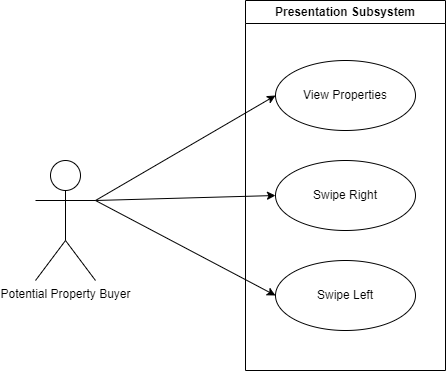

The diagram above was exported from draw.io. Its source (the exported page's mxGraphModel, read from the mxfile embedded in the PNG):
<mxGraphModel dx="1119" dy="656" grid="1" gridSize="10" guides="1" tooltips="1" connect="1" arrows="1" fold="1" page="1" pageScale="1" pageWidth="850" pageHeight="1100" math="0" shadow="0">
  <root>
    <mxCell id="0" />
    <mxCell id="1" parent="0" />
    <mxCell id="2" value="Presentation Subsystem" style="swimlane;whiteSpace=wrap;html=1;" vertex="1" parent="1">
      <mxGeometry x="320" y="70" width="200" height="370" as="geometry" />
    </mxCell>
    <mxCell id="4" value="View Properties" style="ellipse;whiteSpace=wrap;html=1;" vertex="1" parent="2">
      <mxGeometry x="30" y="60" width="140" height="70" as="geometry" />
    </mxCell>
    <mxCell id="5" value="Swipe Right" style="ellipse;whiteSpace=wrap;html=1;" vertex="1" parent="2">
      <mxGeometry x="30" y="160" width="140" height="70" as="geometry" />
    </mxCell>
    <mxCell id="6" value="Swipe Left" style="ellipse;whiteSpace=wrap;html=1;" vertex="1" parent="2">
      <mxGeometry x="30" y="260" width="140" height="70" as="geometry" />
    </mxCell>
    <mxCell id="7" style="edgeStyle=none;html=1;exitX=1;exitY=0.3333333333333333;exitDx=0;exitDy=0;exitPerimeter=0;entryX=0;entryY=0.5;entryDx=0;entryDy=0;" edge="1" parent="1" source="3" target="4">
      <mxGeometry relative="1" as="geometry" />
    </mxCell>
    <mxCell id="8" style="edgeStyle=none;html=1;exitX=1;exitY=0.3333333333333333;exitDx=0;exitDy=0;exitPerimeter=0;entryX=0;entryY=0.5;entryDx=0;entryDy=0;" edge="1" parent="1" source="3" target="5">
      <mxGeometry relative="1" as="geometry" />
    </mxCell>
    <mxCell id="9" style="edgeStyle=none;html=1;exitX=1;exitY=0.3333333333333333;exitDx=0;exitDy=0;exitPerimeter=0;entryX=0;entryY=0.5;entryDx=0;entryDy=0;" edge="1" parent="1" source="3" target="6">
      <mxGeometry relative="1" as="geometry" />
    </mxCell>
    <mxCell id="3" value="Potential Property Buyer" style="shape=umlActor;verticalLabelPosition=bottom;verticalAlign=top;html=1;outlineConnect=0;" vertex="1" parent="1">
      <mxGeometry x="110" y="230" width="60" height="120" as="geometry" />
    </mxCell>
  </root>
</mxGraphModel>